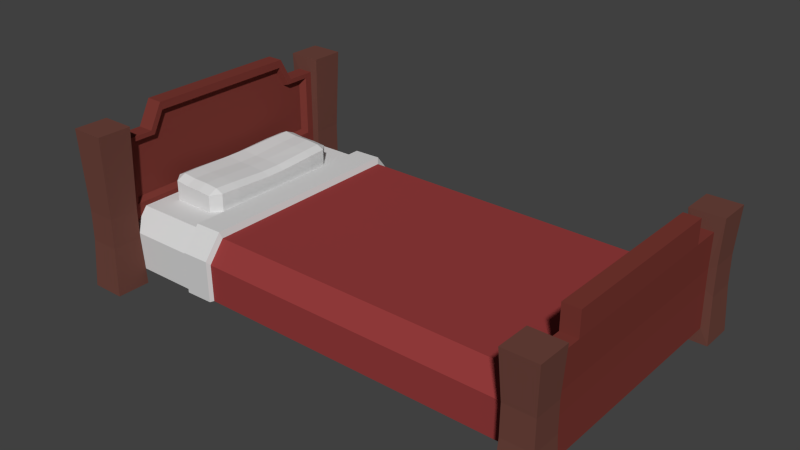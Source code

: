 # Source: Bed.blend  (saved by Blender 2.76.0; exported with 4.5.12 LTS)
import bpy
from mathutils import Matrix  # noqa: F401  (used for matrix-valued properties, if any)

bpy.ops.wm.read_factory_settings(use_empty=True)
scene = bpy.context.scene
scene.name = 'Scene'

# ---- collections
col_collection_1 = bpy.data.collections.new('Collection 1'); scene.collection.children.link(col_collection_1)

# ---- materials (node trees are filled in below, after node groups)
mat_wood = bpy.data.materials.new('Wood')
mat_wood.alpha_threshold = 0.0
mat_wood.roughness = 0.5
mat_white = bpy.data.materials.new('White')
mat_white.alpha_threshold = 0.0
mat_white.roughness = 0.5
mat_sheets = bpy.data.materials.new('Sheets')
mat_sheets.alpha_threshold = 0.0
mat_sheets.roughness = 0.5
mat_darkbrown = bpy.data.materials.new('DarkBrown')
mat_darkbrown.alpha_threshold = 0.0
mat_darkbrown.roughness = 0.5

# ---- material node trees
mat_wood.use_nodes = True; mat_wood.node_tree.nodes.clear()
_N = mat_wood.node_tree.nodes; _L = mat_wood.node_tree.links
n0 = _N.new('ShaderNodeOutputMaterial'); n0.name = 'Material Output'; n0.location = (300, 300)
n1 = _N.new('ShaderNodeBsdfDiffuse'); n1.name = 'Diffuse BSDF'; n1.location = (10, 300)
n1.inputs[0].default_value = (0.1912, 0.0394, 0.03156, 1.0)
_L.new(n1.outputs[0], n0.inputs[0])
n0.is_active_output = True
mat_white.use_nodes = True; mat_white.node_tree.nodes.clear()
_N = mat_white.node_tree.nodes; _L = mat_white.node_tree.links
n0 = _N.new('ShaderNodeOutputMaterial'); n0.name = 'Material Output'; n0.location = (300, 300)
n1 = _N.new('ShaderNodeBsdfDiffuse'); n1.name = 'Diffuse BSDF'; n1.location = (10, 300)
n1.inputs[0].default_value = (0.686, 0.686, 0.686, 1.0)
_L.new(n1.outputs[0], n0.inputs[0])
n0.is_active_output = True
mat_sheets.use_nodes = True; mat_sheets.node_tree.nodes.clear()
_N = mat_sheets.node_tree.nodes; _L = mat_sheets.node_tree.links
n0 = _N.new('ShaderNodeOutputMaterial'); n0.name = 'Material Output'; n0.location = (300, 300)
n1 = _N.new('ShaderNodeBsdfDiffuse'); n1.name = 'Diffuse BSDF'; n1.location = (10, 300)
n1.inputs[0].default_value = (0.3032, 0.04495, 0.04495, 1.0)
_L.new(n1.outputs[0], n0.inputs[0])
n0.is_active_output = True
mat_darkbrown.use_nodes = True; mat_darkbrown.node_tree.nodes.clear()
_N = mat_darkbrown.node_tree.nodes; _L = mat_darkbrown.node_tree.links
n0 = _N.new('ShaderNodeOutputMaterial'); n0.name = 'Material Output'; n0.location = (300, 300)
n1 = _N.new('ShaderNodeBsdfDiffuse'); n1.name = 'Diffuse BSDF'; n1.location = (10, 300)
n1.inputs[0].default_value = (0.1523, 0.05865, 0.0454, 1.0)
_L.new(n1.outputs[0], n0.inputs[0])
n0.is_active_output = True

# ---- world
world_world = bpy.data.worlds.new('World'); scene.world = world_world
world_world.color = (0.05088, 0.05088, 0.05088)
world_world.use_sun_shadow = False
world_world.sun_shadow_jitter_overblur = 0.0
world_world.cycles.sampling_method = 'MANUAL'
world_world.cycles.sample_map_resolution = 256

# ---- meshes
me_cube_011 = bpy.data.meshes.new('Cube.011')
me_cube_011.from_pydata([(-0.4725, -0.1954, 0.2006), (-0.4956, -0.1954, 0.188), (-0.4931, -0.1388, 0.188), (-0.4698, -0.139, 0.2006), (-0.4698, -0.139, 0.2602), (-0.4926, -0.139, 0.2706), (-0.4952, -0.1954, 0.272), (-0.4725, -0.1954, 0.2617), (-0.6471, -0.139, 0.2006), (-0.6238, -0.1388, 0.188), (-0.6213, -0.1954, 0.188), (-0.6444, -0.1954, 0.2006), (-0.6217, -0.1954, 0.2799), (-0.6243, -0.139, 0.2786), (-0.6471, -0.139, 0.2682), (-0.6444, -0.1954, 0.2696), (-0.5353, -0.1388, 0.188), (-0.5353, -0.1954, 0.188), (-0.5816, -0.1954, 0.188), (-0.5816, -0.1388, 0.188), (-0.5811, -0.1389, 0.2743), (-0.5811, -0.1954, 0.2757), (-0.5357, -0.1954, 0.2753), (-0.5357, -0.1389, 0.2739), (-0.4956, -0.2237, 0.2006), (-0.4956, -0.2237, 0.259), (-0.6213, -0.2237, 0.267), (-0.6213, -0.2237, 0.2006), (-0.5353, -0.2237, 0.2624), (-0.5816, -0.2237, 0.2628), (-0.5816, -0.2237, 0.2006), (-0.5353, -0.2237, 0.2006), (-0.4897, -0.02899, 0.188), (-0.4687, -0.0288, 0.2006), (-0.6275, -0.02878, 0.2737), (-0.6482, -0.0288, 0.2629), (-0.6271, -0.02899, 0.188), (-0.6482, -0.0288, 0.2006), (-0.4894, -0.02878, 0.2657), (-0.4687, -0.0288, 0.255), (-0.5375, -0.02899, 0.188), (-0.5794, -0.02899, 0.188), (-0.5791, -0.02884, 0.2687), (-0.5378, -0.02884, 0.2683), (0.6968, -0.4449, -0.003904), (0.6968, -0.4449, 0.3557), (0.5987, -0.4449, -0.003904), (0.5987, -0.4449, 0.3557), (0.6968, -0.3468, -0.003904), (0.6968, -0.3468, 0.3557), (0.5987, -0.3468, -0.003904), (0.5987, -0.3468, 0.3557), (0.6237, -0.3468, 0.3117), (0.6237, -0.3468, 0.04015), (0.6718, -0.3468, 0.3117), (0.6718, -0.3468, 0.04015), (0.6902, -0.4361, 0.2221), (0.6053, -0.4361, 0.2221), (0.6053, -0.3512, 0.2221), (0.6902, -0.3512, 0.2221), (0.627, -0.3512, 0.2089), (0.6685, -0.3512, 0.2089), (0.6049, -0.4367, 0.136), (0.6049, -0.3509, 0.136), (0.6906, -0.3509, 0.136), (0.6267, -0.3509, 0.1499), (0.6688, -0.3509, 0.1499), (0.6906, -0.4367, 0.136), (0.6237, -0.2998, 0.04005), (0.6237, -0.2627, 0.3116), (0.6718, -0.2627, 0.3116), (0.6688, -0.3039, 0.1498), (0.6718, -0.2998, 0.04005), (0.627, -0.3042, 0.2088), (0.6685, -0.3042, 0.2088), (0.6237, -0.2627, 0.3819), (0.6718, -0.2627, 0.3819), (-0.3565, -0.3509, 0.1527), (-0.3595, -0.3468, 0.04295), (-0.3595, -0.2998, 0.04285), (-0.6604, -0.3468, 0.04015), (-0.3562, -0.3042, 0.2116), (-0.6634, -0.3509, 0.1499), (-0.4398, -0.3509, 0.1512), (-0.4428, -0.3468, 0.04142), (-0.4428, -0.2998, 0.04132), (-0.6354, -0.4449, 0.4597), (-0.4395, -0.3042, 0.2101), (-0.6354, -0.4449, -0.003904), (-0.6604, -0.2998, 0.04005), (-0.6637, -0.3042, 0.2088), (-0.7335, -0.4449, -0.003904), (-0.7335, -0.4449, 0.4597), (-0.6354, -0.3468, -0.003904), (-0.6354, -0.3468, 0.4597), (-0.7335, -0.3468, -0.003904), (-0.7335, -0.3468, 0.4597), (-0.7085, -0.3468, 0.4157), (-0.7085, -0.3468, 0.04015), (-0.6604, -0.3468, 0.4157), (-0.642, -0.4361, 0.2221), (-0.7269, -0.4361, 0.2221), (-0.7269, -0.3512, 0.2221), (-0.642, -0.3512, 0.2221), (-0.7052, -0.3512, 0.2089), (-0.6637, -0.3512, 0.2089), (-0.7273, -0.4367, 0.136), (-0.7273, -0.3509, 0.136), (-0.6416, -0.3509, 0.136), (-0.7055, -0.3509, 0.1499), (-0.6416, -0.4367, 0.136), (-0.7085, -0.2998, 0.04005), (-0.7085, -0.2627, 0.4156), (-0.6604, -0.2627, 0.4156), (-0.7052, -0.2616, 0.2088), (-0.7085, -0.2246, 0.4859), (-0.6604, -0.2246, 0.4859), (-0.7057, -0.262, 0.1505), (-0.3612, -0.3619, 0.1642), (-0.3646, -0.3574, 0.04239), (-0.361, -0.3101, 0.2295), (-0.4476, -0.3574, 0.04069), (-0.444, -0.3101, 0.2278), (-0.4442, -0.3619, 0.1625), (-0.6634, -0.2881, 0.2229), (-0.6606, -0.3251, 0.4021), (-0.6634, -0.3289, 0.223), (-0.6606, -0.2521, 0.402), (-0.6606, -0.2192, 0.463), (-0.6793, -0.2785, 0.2341), (-0.6767, -0.3122, 0.3978), (-0.6793, -0.3157, 0.2342), (-0.6767, -0.2456, 0.3977), (-0.6767, -0.2155, 0.4534), (-0.4725, 0.1954, 0.2006), (-0.4956, 0.1954, 0.188), (-0.4931, 0.1388, 0.188), (-0.4698, 0.139, 0.2006), (-0.4698, 0.139, 0.2602), (-0.4926, 0.139, 0.2706), (-0.4952, 0.1954, 0.272), (-0.4725, 0.1954, 0.2617), (-0.6471, 0.139, 0.2006), (-0.6238, 0.1388, 0.188), (-0.6213, 0.1954, 0.188), (-0.6444, 0.1954, 0.2006), (-0.6217, 0.1954, 0.2799), (-0.6243, 0.139, 0.2786), (-0.6471, 0.139, 0.2682), (-0.6444, 0.1954, 0.2696), (-0.5353, 0.1388, 0.188), (-0.5353, 0.1954, 0.188), (-0.5816, 0.1954, 0.188), (-0.5816, 0.1388, 0.188), (-0.5811, 0.1389, 0.2743), (-0.5811, 0.1954, 0.2757), (-0.5357, 0.1954, 0.2753), (-0.5357, 0.1389, 0.2739), (-0.4956, 0.2237, 0.2006), (-0.4956, 0.2237, 0.259), (-0.6213, 0.2237, 0.267), (-0.6213, 0.2237, 0.2006), (-0.5353, 0.2237, 0.2624), (-0.5816, 0.2237, 0.2628), (-0.5816, 0.2237, 0.2006), (-0.5353, 0.2237, 0.2006), (-0.4897, 0.02899, 0.188), (-0.4687, 0.0288, 0.2006), (-0.6275, 0.02878, 0.2737), (-0.6482, 0.0288, 0.2629), (-0.6271, 0.02899, 0.188), (-0.6482, 0.0288, 0.2006), (-0.4894, 0.02878, 0.2657), (-0.4687, 0.0288, 0.255), (-0.5375, 0.02899, 0.188), (-0.5794, 0.02899, 0.188), (-0.5791, 0.02884, 0.2687), (-0.5378, 0.02884, 0.2683), (0.6968, 0.4449, -0.003904), (0.6968, 0.4449, 0.3557), (0.5987, 0.4449, -0.003904), (0.5987, 0.4449, 0.3557), (0.6968, 0.3468, -0.003904), (0.6968, 0.3468, 0.3557), (0.5987, 0.3468, -0.003904), (0.5987, 0.3468, 0.3557), (0.6237, 0.3468, 0.3117), (0.6237, 0.3468, 0.04015), (0.6718, 0.3468, 0.3117), (0.6718, 0.3468, 0.04015), (0.6902, 0.4361, 0.2221), (0.6053, 0.4361, 0.2221), (0.6053, 0.3512, 0.2221), (0.6902, 0.3512, 0.2221), (0.627, 0.3512, 0.2089), (0.6685, 0.3512, 0.2089), (0.6049, 0.4367, 0.136), (0.6049, 0.3509, 0.136), (0.6906, 0.3509, 0.136), (0.6267, 0.3509, 0.1499), (0.6688, 0.3509, 0.1499), (0.6906, 0.4367, 0.136), (0.6237, 0.2998, 0.04005), (0.6237, 0.2627, 0.3116), (0.6718, 0.2627, 0.3116), (0.6688, 0.3039, 0.1498), (0.6718, 0.2998, 0.04005), (0.627, 0.3042, 0.2088), (0.6685, 0.3042, 0.2088), (0.6237, 0.2627, 0.3819), (0.6718, 0.2627, 0.3819), (-0.3565, 0.3509, 0.1527), (-0.3595, 0.3468, 0.04295), (-0.3595, 0.2998, 0.04285), (-0.6604, 0.3468, 0.04015), (-0.3562, 0.3042, 0.2116), (-0.6634, 0.3509, 0.1499), (-0.4398, 0.3509, 0.1512), (-0.4428, 0.3468, 0.04142), (-0.4428, 0.2998, 0.04132), (-0.6354, 0.4449, 0.4597), (-0.4395, 0.3042, 0.2101), (-0.6354, 0.4449, -0.003904), (-0.6604, 0.2998, 0.04005), (-0.6637, 0.3042, 0.2088), (-0.7335, 0.4449, -0.003904), (-0.7335, 0.4449, 0.4597), (-0.6354, 0.3468, -0.003904), (-0.6354, 0.3468, 0.4597), (-0.7335, 0.3468, -0.003904), (-0.7335, 0.3468, 0.4597), (-0.7085, 0.3468, 0.4157), (-0.7085, 0.3468, 0.04015), (-0.6604, 0.3468, 0.4157), (-0.642, 0.4361, 0.2221), (-0.7269, 0.4361, 0.2221), (-0.7269, 0.3512, 0.2221), (-0.642, 0.3512, 0.2221), (-0.7052, 0.3512, 0.2089), (-0.6637, 0.3512, 0.2089), (-0.7273, 0.4367, 0.136), (-0.7273, 0.3509, 0.136), (-0.6416, 0.3509, 0.136), (-0.7055, 0.3509, 0.1499), (-0.6416, 0.4367, 0.136), (-0.7085, 0.2998, 0.04005), (-0.7085, 0.2627, 0.4156), (-0.6604, 0.2627, 0.4156), (-0.7052, 0.2616, 0.2088), (-0.7085, 0.2246, 0.4859), (-0.6604, 0.2246, 0.4859), (-0.7057, 0.262, 0.1505), (-0.3612, 0.3619, 0.1642), (-0.3646, 0.3574, 0.04239), (-0.361, 0.3101, 0.2295), (-0.4476, 0.3574, 0.04069), (-0.444, 0.3101, 0.2278), (-0.4442, 0.3619, 0.1625), (-0.6634, 0.2881, 0.2229), (-0.6606, 0.3251, 0.4021), (-0.6634, 0.3289, 0.223), (-0.6606, 0.2521, 0.402), (-0.6606, 0.2192, 0.463), (-0.6793, 0.2785, 0.2341), (-0.6767, 0.3122, 0.3978), (-0.6793, 0.3157, 0.2342), (-0.6767, 0.2456, 0.3977), (-0.6767, 0.2155, 0.4534)], [], [(9, 36, 41, 19), (5, 38, 43, 23), (25, 28, 31, 24), (16, 40, 32, 2), (0, 7, 25, 24), (29, 26, 27, 30), (24, 31, 17, 1), (14, 35, 37, 8), (20, 42, 34, 13), (28, 25, 6, 22), (3, 33, 39, 4), (27, 26, 15, 11), (0, 1, 2, 3), (4, 5, 6, 7), (8, 9, 10, 11), (12, 13, 14, 15), (16, 17, 18, 19), (20, 21, 22, 23), (6, 25, 7), (26, 12, 15), (10, 27, 11), (21, 29, 28, 22), (17, 31, 30, 18), (30, 27, 10, 18), (168, 169, 35, 34), (37, 171, 170, 36), (3, 4, 7, 0), (20, 13, 12, 21), (14, 8, 11, 15), (16, 2, 1, 17), (5, 23, 22, 6), (9, 19, 18, 10), (33, 3, 2, 32), (35, 14, 13, 34), (26, 29, 21, 12), (29, 30, 31, 28), (40, 16, 19, 41), (42, 20, 23, 43), (8, 37, 36, 9), (4, 39, 38, 5), (176, 42, 43, 177), (38, 172, 177, 43), (36, 170, 175, 41), (35, 169, 171, 37), (33, 167, 173, 39), (40, 174, 166, 32), (24, 1, 0), (174, 40, 41, 175), (39, 173, 172, 38), (166, 167, 33, 32), (79, 213, 202, 68), (67, 62, 46, 44), (62, 63, 50, 46), (48, 50, 53, 55), (64, 67, 44, 48), (44, 46, 50, 48), (49, 51, 47, 45), (60, 52, 69, 73), (51, 49, 54, 52), (58, 51, 52, 60), (64, 48, 55, 66), (49, 59, 61, 54), (63, 58, 60, 65), (53, 65, 77, 78), (49, 45, 56, 59), (47, 51, 58, 57), (45, 47, 57, 56), (50, 63, 65, 53), (59, 64, 66, 61), (55, 53, 68, 72), (59, 56, 67, 64), (57, 58, 63, 62), (56, 57, 62, 67), (205, 71, 72, 206), (206, 72, 68, 202), (204, 70, 74, 208), (52, 54, 70, 69), (61, 66, 71, 74), (54, 61, 74, 70), (66, 55, 72, 71), (68, 53, 78, 79), (208, 74, 71, 205), (207, 73, 69, 203), (204, 210, 76, 70), (209, 75, 76, 210), (75, 209, 203, 69), (85, 219, 213, 79), (69, 70, 76, 75), (78, 77, 118, 119), (207, 215, 81, 73), (77, 81, 120, 118), (89, 223, 219, 85), (73, 81, 77, 65), (83, 84, 121, 123), (60, 73, 65), (85, 84, 80, 89), (223, 89, 111, 245), (221, 224, 90, 87), (84, 83, 82, 80), (79, 78, 84, 85), (83, 87, 90, 82), (110, 106, 91, 88), (106, 107, 95, 91), (80, 98, 111, 89), (108, 110, 88, 93), (88, 91, 95, 93), (94, 96, 92, 86), (104, 97, 112, 114), (96, 94, 99, 97), (102, 96, 97, 104), (94, 103, 105, 99), (107, 102, 104, 109), (94, 86, 100, 103), (92, 96, 102, 101), (86, 92, 101, 100), (95, 107, 109, 98), (108, 93, 80, 82), (103, 100, 110, 108), (101, 102, 107, 106), (100, 101, 106, 110), (224, 258, 124, 90), (97, 99, 113, 112), (105, 82, 90), (113, 99, 125, 127), (128, 262, 250, 116), (248, 114, 112, 246), (115, 249, 246, 112), (116, 113, 127, 128), (112, 113, 116, 115), (114, 248, 251, 117), (114, 117, 109, 104), (254, 256, 122, 120), (103, 108, 82, 105), (93, 95, 98, 80), (249, 115, 116, 250), (122, 256, 221, 87), (119, 118, 123, 121), (118, 120, 122, 123), (215, 254, 120, 81), (84, 78, 119, 121), (258, 263, 129, 124), (87, 83, 123, 122), (125, 126, 131, 130), (126, 124, 129, 131), (266, 267, 133, 132), (99, 105, 126, 125), (105, 90, 124, 126), (251, 243, 232, 245, 111, 98, 109, 117), (130, 131, 129, 132), (266, 132, 129, 263), (133, 267, 262, 128), (128, 127, 132, 133), (127, 125, 130, 132), (143, 153, 175, 170), (139, 157, 177, 172), (159, 158, 165, 162), (150, 136, 166, 174), (134, 158, 159, 141), (163, 164, 161, 160), (158, 135, 151, 165), (148, 142, 171, 169), (154, 147, 168, 176), (162, 156, 140, 159), (137, 138, 173, 167), (161, 145, 149, 160), (134, 137, 136, 135), (138, 141, 140, 139), (142, 145, 144, 143), (146, 149, 148, 147), (150, 153, 152, 151), (154, 157, 156, 155), (140, 141, 159), (160, 149, 146), (144, 145, 161), (155, 156, 162, 163), (151, 152, 164, 165), (164, 152, 144, 161), (137, 134, 141, 138), (154, 155, 146, 147), (148, 149, 145, 142), (150, 151, 135, 136), (139, 140, 156, 157), (143, 144, 152, 153), (167, 166, 136, 137), (169, 168, 147, 148), (160, 146, 155, 163), (163, 162, 165, 164), (174, 175, 153, 150), (176, 177, 157, 154), (142, 143, 170, 171), (138, 139, 172, 173), (158, 134, 135), (201, 178, 180, 196), (196, 180, 184, 197), (182, 189, 187, 184), (198, 182, 178, 201), (178, 182, 184, 180), (183, 179, 181, 185), (194, 207, 203, 186), (185, 186, 188, 183), (192, 194, 186, 185), (198, 200, 189, 182), (183, 188, 195, 193), (197, 199, 194, 192), (187, 212, 211, 199), (183, 193, 190, 179), (181, 191, 192, 185), (179, 190, 191, 181), (184, 187, 199, 197), (193, 195, 200, 198), (189, 206, 202, 187), (193, 198, 201, 190), (191, 196, 197, 192), (190, 201, 196, 191), (186, 203, 204, 188), (195, 208, 205, 200), (188, 204, 208, 195), (200, 205, 206, 189), (202, 213, 212, 187), (203, 209, 210, 204), (212, 253, 252, 211), (211, 252, 254, 215), (207, 199, 211, 215), (217, 257, 255, 218), (194, 199, 207), (219, 223, 214, 218), (218, 214, 216, 217), (213, 219, 218, 212), (217, 216, 224, 221), (244, 222, 225, 240), (240, 225, 229, 241), (214, 223, 245, 232), (242, 227, 222, 244), (222, 227, 229, 225), (228, 220, 226, 230), (238, 248, 246, 231), (230, 231, 233, 228), (236, 238, 231, 230), (228, 233, 239, 237), (241, 243, 238, 236), (228, 237, 234, 220), (226, 235, 236, 230), (220, 234, 235, 226), (229, 232, 243, 241), (242, 216, 214, 227), (237, 242, 244, 234), (235, 240, 241, 236), (234, 244, 240, 235), (231, 246, 247, 233), (239, 224, 216), (247, 261, 259, 233), (250, 262, 261, 247), (246, 249, 250, 247), (248, 238, 243, 251), (237, 239, 216, 242), (227, 214, 232, 229), (253, 255, 257, 252), (252, 257, 256, 254), (218, 255, 253, 212), (221, 256, 257, 217), (259, 264, 265, 260), (260, 265, 263, 258), (233, 259, 260, 239), (239, 260, 258, 224), (264, 266, 263, 265), (262, 267, 266, 261), (261, 266, 264, 259), (42, 176, 168, 34)])
me_cube_011.polygons.foreach_set('material_index', [1, 1, 1, 1, 1, 1, 1, 1, 1, 1, 1, 1, 1, 1, 1, 1, 1, 1, 1, 1, 1, 1, 1, 1, 1, 1, 1, 1, 1, 1, 1, 1, 1, 1, 1, 1, 1, 1, 1, 1, 1, 1, 1, 1, 1, 1, 1, 1, 1, 1, 0, 3, 3, 3, 3, 3, 3, 0, 3, 3, 3, 3, 3, 2, 3, 3, 3, 3, 3, 0, 3, 3, 3, 0, 0, 0, 0, 0, 0, 0, 0, 0, 0, 0, 0, 0, 0, 0, 1, 2, 1, 0, 2, 1, 0, 0, 0, 1, 1, 0, 1, 3, 3, 0, 3, 3, 3, 0, 3, 3, 3, 3, 3, 3, 3, 3, 3, 3, 3, 3, 0, 0, 0, 0, 0, 0, 0, 0, 0, 0, 0, 1, 3, 3, 0, 1, 1, 1, 1, 1, 0, 1, 0, 0, 0, 0, 0, 0, 0, 0, 0, 0, 0, 1, 1, 1, 1, 1, 1, 1, 1, 1, 1, 1, 1, 1, 1, 1, 1, 1, 1, 1, 1, 1, 1, 1, 1, 1, 1, 1, 1, 1, 1, 1, 1, 1, 1, 1, 1, 1, 1, 1, 3, 3, 3, 3, 3, 3, 0, 3, 3, 3, 3, 3, 2, 3, 3, 3, 3, 3, 0, 3, 3, 3, 0, 0, 0, 0, 0, 0, 1, 1, 2, 1, 0, 0, 1, 0, 1, 3, 3, 0, 3, 3, 3, 0, 3, 3, 3, 3, 3, 3, 3, 3, 3, 3, 3, 3, 0, 0, 0, 0, 0, 0, 3, 3, 1, 1, 1, 1, 0, 0, 0, 0, 0, 0, 0, 1])
me_cube_011.materials.append(mat_wood)
me_cube_011.materials.append(mat_white)
me_cube_011.materials.append(mat_sheets)
me_cube_011.materials.append(mat_darkbrown)
me_cube_011.use_remesh_preserve_volume = False
me_cube_011.use_remesh_preserve_attributes = False
me_cube_011.use_mirror_vertex_groups = False
me_cube_011.update()

# ---- objects
ob_bed = bpy.data.objects.new('Bed', me_cube_011)

# ---- transforms, parenting, visibility, modifiers, constraints
ob_bed.location = (0.0, 0.0, 0.0)
ob_bed.lineart.crease_threshold = 0.0

# ---- collection membership
col_collection_1.objects.link(ob_bed)

# ---- scene / render settings (as saved in the file)
scene.frame_start = 1; scene.frame_end = 250; scene.frame_set(1)
scene.render.engine = 'CYCLES'
scene.render.resolution_percentage = 50
scene.render.dither_intensity = 0.0
scene.cycles.use_denoising = False
scene.cycles.samples = 10
scene.cycles.sampling_pattern = 'TABULATED_SOBOL'
scene.cycles.light_sampling_threshold = 0.0
scene.cycles.use_adaptive_sampling = False
scene.cycles.use_light_tree = False
scene.cycles.blur_glossy = 0.0
scene.cycles.pixel_filter_type = 'GAUSSIAN'
scene.cycles.sample_clamp_indirect = 0.0
scene.view_settings.view_transform = 'Standard'
bpy.context.view_layer.update()

# ---- added for rendering (the .blend has no active camera and no usable light): camera, sun
cam_auto = bpy.data.cameras.new('AutoCamera')
cam_auto.lens = 50.0
cam_auto.sensor_width = 36.0
cam_auto.clip_end = 1000.0
ob_auto_camera = bpy.data.objects.new('AutoCamera', cam_auto)
scene.collection.objects.link(ob_auto_camera)
ob_auto_camera.location = (1.6047, -1.94766, 1.53944)
ob_auto_camera.rotation_euler = (1.09748, -7.21219e-08, 0.694738)
scene.camera = ob_auto_camera
light_auto_sun = bpy.data.lights.new('AutoSun', 'SUN')
light_auto_sun.energy = 3.0
light_auto_sun.angle = 0.0523599
ob_auto_sun = bpy.data.objects.new('AutoSun', light_auto_sun)
scene.collection.objects.link(ob_auto_sun)
ob_auto_sun.rotation_euler = (0.872665, 0.174533, 0.523599)
bpy.context.view_layer.update()
